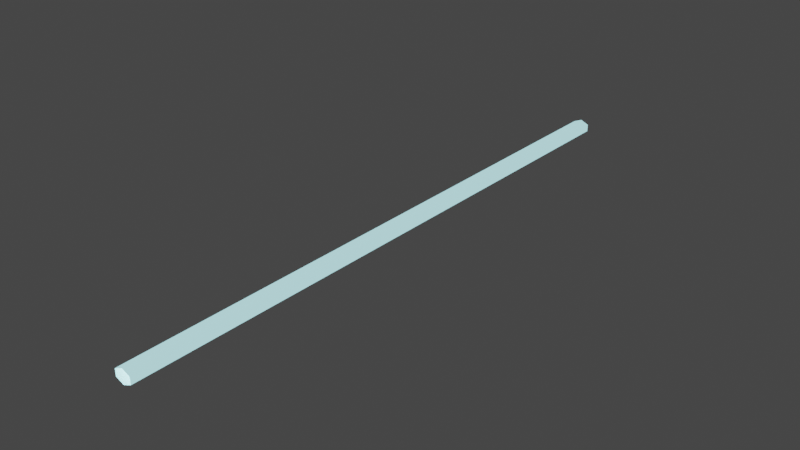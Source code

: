 # Source: lightning.blend  (saved by Blender 2.92.15; exported with 4.5.12 LTS)
import bpy
from mathutils import Matrix  # noqa: F401  (used for matrix-valued properties, if any)

bpy.ops.wm.read_factory_settings(use_empty=True)
scene = bpy.context.scene
scene.name = 'Scene'

# ---- materials (node trees are filled in below, after node groups)
mat_lightning = bpy.data.materials.new('lightning')
mat_lightning.use_transparent_shadow = False

# ---- material node trees
mat_lightning.use_nodes = True; mat_lightning.node_tree.nodes.clear()
_N = mat_lightning.node_tree.nodes; _L = mat_lightning.node_tree.links
n0 = _N.new('ShaderNodeBsdfPrincipled'); n0.name = 'Principled BSDF'; n0.location = (10, 300)
n0.distribution = 'GGX'
n0.subsurface_method = 'BURLEY'
n0.inputs[3].default_value = 1.45
n0.inputs[27].default_value = (0.4564, 0.9387, 1.0, 1.0)
n0.inputs[28].default_value = 1.0
n1 = _N.new('ShaderNodeOutputMaterial'); n1.name = 'Material Output'; n1.location = (300, 300)
_L.new(n0.outputs[0], n1.inputs[0])
n1.is_active_output = True

# ---- world
world_world = bpy.data.worlds.new('World'); scene.world = world_world
world_world.use_nodes = True; world_world.node_tree.nodes.clear()
_N = world_world.node_tree.nodes; _L = world_world.node_tree.links
n0 = _N.new('ShaderNodeOutputWorld'); n0.name = 'World Output'; n0.location = (300, 300)
n1 = _N.new('ShaderNodeBackground'); n1.name = 'Background'; n1.location = (10, 300)
n1.inputs[0].default_value = (0.05088, 0.05088, 0.05088, 1.0)
_L.new(n1.outputs[0], n0.inputs[0])
n0.is_active_output = True
world_world.color = (0.05088, 0.05088, 0.05088)
world_world.use_sun_shadow = False
world_world.sun_shadow_jitter_overblur = 0.0

# ---- meshes
me_cylinder = bpy.data.meshes.new('Cylinder')
me_cylinder.from_pydata([(7.761e-11, 1.0, 0.02363), (7.761e-11, -1.0, 0.02362), (0.02728, 1.0, 0.01181), (0.02728, -1.0, 0.01181), (0.02728, 1.0, -0.01181), (0.02728, -1.0, -0.01181), (-2.676e-09, 1.0, -0.02362), (-2.676e-09, -1.0, -0.02363), (-0.02728, 1.0, -0.01181), (-0.02728, -1.0, -0.01181), (-0.02728, 1.0, 0.01181), (-0.02728, -1.0, 0.01181), (7.761e-11, 0.9888, 0.02363), (7.761e-11, -0.9888, 0.02362), (0.02728, -0.9888, 0.01181), (0.02728, 0.9888, 0.01181), (0.02728, -0.9888, -0.01181), (0.02728, 0.9888, -0.01181), (-2.676e-09, -0.9888, -0.02363), (-2.676e-09, 0.9888, -0.02362), (-0.02728, -0.9888, -0.01181), (-0.02728, 0.9888, -0.01181), (-0.02728, -0.9888, 0.01181), (-0.02728, 0.9888, 0.01181)], [], [(13, 1, 3, 14), (14, 3, 5, 16), (16, 5, 7, 18), (18, 7, 9, 20), (20, 9, 11, 22), (22, 11, 1, 13), (10, 23, 12, 0), (23, 22, 13, 12), (8, 21, 23, 10), (21, 20, 22, 23), (6, 19, 21, 8), (19, 18, 20, 21), (4, 17, 19, 6), (17, 16, 18, 19), (2, 15, 17, 4), (15, 14, 16, 17), (0, 12, 15, 2), (12, 13, 14, 15)])
me_cylinder.polygons.foreach_set('use_smooth', [True] * 18)
_uv = me_cylinder.uv_layers.new(name='UVMap')
_uv.uv.foreach_set('vector', [0.0009664, 0.0007134, 0.0009393, 0.0006345, 0.0009563, 0.0004116, 0.0009803, 0.0005457, 0.0009803, 0.0005457, 0.0009563, 0.0004116, 0.0009137, 3.126e-06, 0.000915, 0.0003818, 0.000915, 0.0003818, 0.0009137, 3.126e-06, 0.0008973, 0.0004446, 0.0008554, 0.000558, 0.0008554, 0.000558, 0.0008973, 0.0004446, 0.0008611, 0.0006322, 0.0008527, 0.0007149, 0.0008527, 0.0007149, 0.0008611, 0.0006322, 0.0009135, 0.0006948, 0.0009112, 0.0007744, 0.0009112, 0.0007744, 0.0009135, 0.0006948, 0.0009393, 0.0006345, 0.0009664, 0.0007134, 0.0009803, 0.9989, 0.0006416, 0.9988, 0.0006038, 0.9984, 0.0007858, 0.9984, 0.0006416, 0.9988, 0.0009112, 0.0007744, 0.0009664, 0.0007134, 0.0006038, 0.9984, 0.0004912, 1.0, 0.0004916, 0.9992, 0.0006416, 0.9988, 0.0009803, 0.9989, 0.0004916, 0.9992, 0.0008527, 0.0007149, 0.0009112, 0.0007744, 0.0006416, 0.9988, 3.126e-06, 0.9989, 0.0003419, 0.9988, 0.0004916, 0.9992, 0.0004912, 1.0, 0.0003419, 0.9988, 0.0008554, 0.000558, 0.0008527, 0.0007149, 0.0004916, 0.9992, 0.0001981, 0.9984, 0.00038, 0.9984, 0.0003419, 0.9988, 3.126e-06, 0.9989, 0.00038, 0.9984, 0.000915, 0.0003818, 0.0008554, 0.000558, 0.0003419, 0.9988, 0.000492, 0.9982, 0.000492, 0.9983, 0.00038, 0.9984, 0.0001981, 0.9984, 0.000492, 0.9983, 0.0009803, 0.0005457, 0.000915, 0.0003818, 0.00038, 0.9984, 0.0007858, 0.9984, 0.0006038, 0.9984, 0.000492, 0.9983, 0.000492, 0.9982, 0.0006038, 0.9984, 0.0009664, 0.0007134, 0.0009803, 0.0005457, 0.000492, 0.9983])
me_cylinder.materials.append(mat_lightning)
me_cylinder.use_remesh_fix_poles = True
me_cylinder.use_remesh_preserve_attributes = False
me_cylinder.use_mirror_vertex_groups = False
me_cylinder.update()

# ---- objects
ob_cylinder = bpy.data.objects.new('Cylinder', me_cylinder)

# ---- transforms, parenting, visibility, modifiers, constraints
ob_cylinder.location = (0.0, 0.0, 0.0)
ob_cylinder.lineart.crease_threshold = 0.0

# ---- collection membership
scene.collection.objects.link(ob_cylinder)

# ---- scene / render settings (as saved in the file)
scene.frame_start = 0; scene.frame_end = 100; scene.frame_set(0)
scene.render.engine = 'BLENDER_EEVEE_NEXT'
scene.cycles.use_denoising = False
scene.cycles.samples = 128
scene.cycles.sampling_pattern = 'TABULATED_SOBOL'
scene.cycles.use_adaptive_sampling = False
scene.cycles.use_light_tree = False
scene.view_settings.view_transform = 'Filmic'
bpy.context.view_layer.update()

# ---- added for rendering (the .blend has no active camera): camera
cam_auto = bpy.data.cameras.new('AutoCamera')
cam_auto.lens = 50.0
cam_auto.sensor_width = 36.0
cam_auto.clip_end = 1000.0
ob_auto_camera = bpy.data.objects.new('AutoCamera', cam_auto)
scene.collection.objects.link(ob_auto_camera)
ob_auto_camera.location = (1.85165, -2.22198, 1.48132)
ob_auto_camera.rotation_euler = (1.09748, -7.21219e-08, 0.694738)
scene.camera = ob_auto_camera
bpy.context.view_layer.update()
